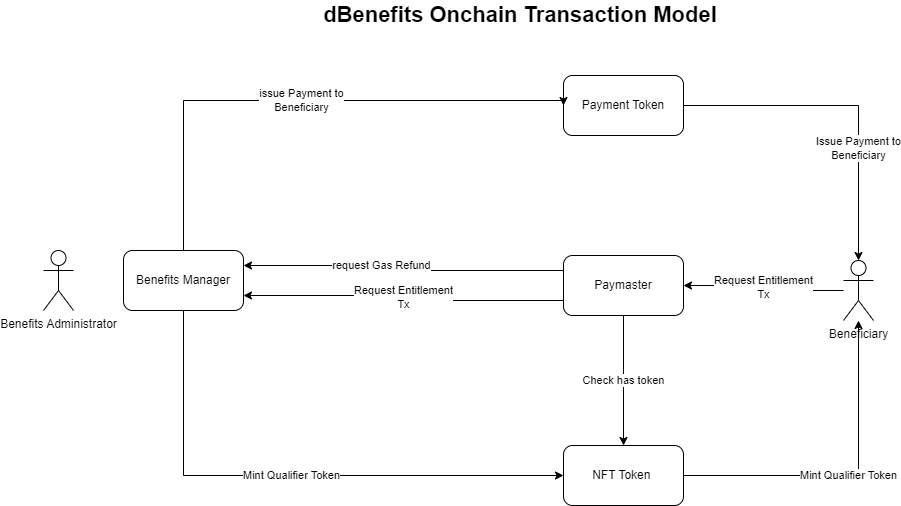

The diagram above was exported from draw.io. Its source (the exported page's mxGraphModel, read from the mxfile embedded in the PNG):
<mxGraphModel dx="2261" dy="731" grid="1" gridSize="10" guides="1" tooltips="1" connect="1" arrows="1" fold="1" page="1" pageScale="1" pageWidth="827" pageHeight="1169" math="0" shadow="0">
  <root>
    <mxCell id="0" />
    <mxCell id="1" parent="0" />
    <mxCell id="smVZFlV0zV5kffkVSpeq-6" value="Request Entitlement&lt;br&gt;Tx" style="edgeStyle=orthogonalEdgeStyle;rounded=0;orthogonalLoop=1;jettySize=auto;html=1;entryX=1;entryY=0.5;entryDx=0;entryDy=0;" parent="1" source="bsmWW8MT7Pk2NzQq4yW4-1" target="smVZFlV0zV5kffkVSpeq-1" edge="1">
      <mxGeometry relative="1" as="geometry" />
    </mxCell>
    <mxCell id="bsmWW8MT7Pk2NzQq4yW4-1" value="Beneficiary" style="shape=umlActor;verticalLabelPosition=bottom;verticalAlign=top;html=1;outlineConnect=0;" parent="1" vertex="1">
      <mxGeometry x="720" y="320" width="30" height="60" as="geometry" />
    </mxCell>
    <mxCell id="smVZFlV0zV5kffkVSpeq-7" value="Check has token" style="edgeStyle=orthogonalEdgeStyle;rounded=0;orthogonalLoop=1;jettySize=auto;html=1;entryX=0.5;entryY=0;entryDx=0;entryDy=0;" parent="1" source="smVZFlV0zV5kffkVSpeq-1" target="smVZFlV0zV5kffkVSpeq-3" edge="1">
      <mxGeometry relative="1" as="geometry" />
    </mxCell>
    <mxCell id="qLL1cymmySTW7kyou8jA-4" value="request Gas Refund" style="edgeStyle=orthogonalEdgeStyle;rounded=0;orthogonalLoop=1;jettySize=auto;html=1;exitX=0;exitY=0.25;exitDx=0;exitDy=0;entryX=1;entryY=0.25;entryDx=0;entryDy=0;" parent="1" source="smVZFlV0zV5kffkVSpeq-1" target="qLL1cymmySTW7kyou8jA-1" edge="1">
      <mxGeometry x="0.1515" relative="1" as="geometry">
        <mxPoint as="offset" />
      </mxGeometry>
    </mxCell>
    <mxCell id="qLL1cymmySTW7kyou8jA-5" value="Request Entitlement&lt;br&gt;Tx" style="edgeStyle=orthogonalEdgeStyle;rounded=0;orthogonalLoop=1;jettySize=auto;html=1;exitX=0;exitY=0.75;exitDx=0;exitDy=0;entryX=1;entryY=0.75;entryDx=0;entryDy=0;" parent="1" source="smVZFlV0zV5kffkVSpeq-1" target="qLL1cymmySTW7kyou8jA-1" edge="1">
      <mxGeometry relative="1" as="geometry">
        <Array as="points" />
      </mxGeometry>
    </mxCell>
    <mxCell id="smVZFlV0zV5kffkVSpeq-1" value="Paymaster" style="rounded=1;whiteSpace=wrap;html=1;" parent="1" vertex="1">
      <mxGeometry x="440" y="315" width="120" height="60" as="geometry" />
    </mxCell>
    <mxCell id="smVZFlV0zV5kffkVSpeq-9" value="Issue Payment to &lt;br&gt;Beneficiary" style="edgeStyle=orthogonalEdgeStyle;rounded=0;orthogonalLoop=1;jettySize=auto;html=1;" parent="1" source="smVZFlV0zV5kffkVSpeq-2" target="bsmWW8MT7Pk2NzQq4yW4-1" edge="1">
      <mxGeometry x="0.3231" relative="1" as="geometry">
        <mxPoint as="offset" />
      </mxGeometry>
    </mxCell>
    <mxCell id="smVZFlV0zV5kffkVSpeq-2" value="Payment Token" style="rounded=1;whiteSpace=wrap;html=1;" parent="1" vertex="1">
      <mxGeometry x="440" y="135" width="120" height="60" as="geometry" />
    </mxCell>
    <mxCell id="smVZFlV0zV5kffkVSpeq-5" value="Mint Qualifier Token" style="edgeStyle=orthogonalEdgeStyle;rounded=0;orthogonalLoop=1;jettySize=auto;html=1;" parent="1" source="smVZFlV0zV5kffkVSpeq-3" target="bsmWW8MT7Pk2NzQq4yW4-1" edge="1">
      <mxGeometry relative="1" as="geometry" />
    </mxCell>
    <mxCell id="smVZFlV0zV5kffkVSpeq-3" value="NFT Token&amp;nbsp;" style="rounded=1;whiteSpace=wrap;html=1;" parent="1" vertex="1">
      <mxGeometry x="440" y="505" width="120" height="60" as="geometry" />
    </mxCell>
    <mxCell id="qLL1cymmySTW7kyou8jA-2" value="Mint Qualifier Token" style="edgeStyle=orthogonalEdgeStyle;rounded=0;orthogonalLoop=1;jettySize=auto;html=1;entryX=0;entryY=0.5;entryDx=0;entryDy=0;" parent="1" source="qLL1cymmySTW7kyou8jA-1" target="smVZFlV0zV5kffkVSpeq-3" edge="1">
      <mxGeometry relative="1" as="geometry">
        <Array as="points">
          <mxPoint x="60" y="535" />
        </Array>
      </mxGeometry>
    </mxCell>
    <mxCell id="qLL1cymmySTW7kyou8jA-3" value="issue Payment to &lt;br&gt;Beneficiary" style="edgeStyle=orthogonalEdgeStyle;rounded=0;orthogonalLoop=1;jettySize=auto;html=1;entryX=0;entryY=0.5;entryDx=0;entryDy=0;" parent="1" source="qLL1cymmySTW7kyou8jA-1" target="smVZFlV0zV5kffkVSpeq-2" edge="1">
      <mxGeometry relative="1" as="geometry">
        <Array as="points">
          <mxPoint x="60" y="160" />
        </Array>
      </mxGeometry>
    </mxCell>
    <mxCell id="qLL1cymmySTW7kyou8jA-1" value="Benefits Manager" style="rounded=1;whiteSpace=wrap;html=1;" parent="1" vertex="1">
      <mxGeometry y="310" width="120" height="60" as="geometry" />
    </mxCell>
    <mxCell id="qLL1cymmySTW7kyou8jA-6" value="Benefits Administrator" style="shape=umlActor;verticalLabelPosition=bottom;verticalAlign=top;html=1;outlineConnect=0;" parent="1" vertex="1">
      <mxGeometry x="-80" y="310" width="30" height="60" as="geometry" />
    </mxCell>
    <mxCell id="qdHp2nflI3OBejtctH4u-1" value="dBenefits Onchain Transaction Model&amp;nbsp;" style="text;html=1;strokeColor=none;fillColor=none;align=center;verticalAlign=middle;whiteSpace=wrap;rounded=0;fontStyle=1;fontSize=22;" vertex="1" parent="1">
      <mxGeometry x="140" y="60" width="520" height="30" as="geometry" />
    </mxCell>
  </root>
</mxGraphModel>